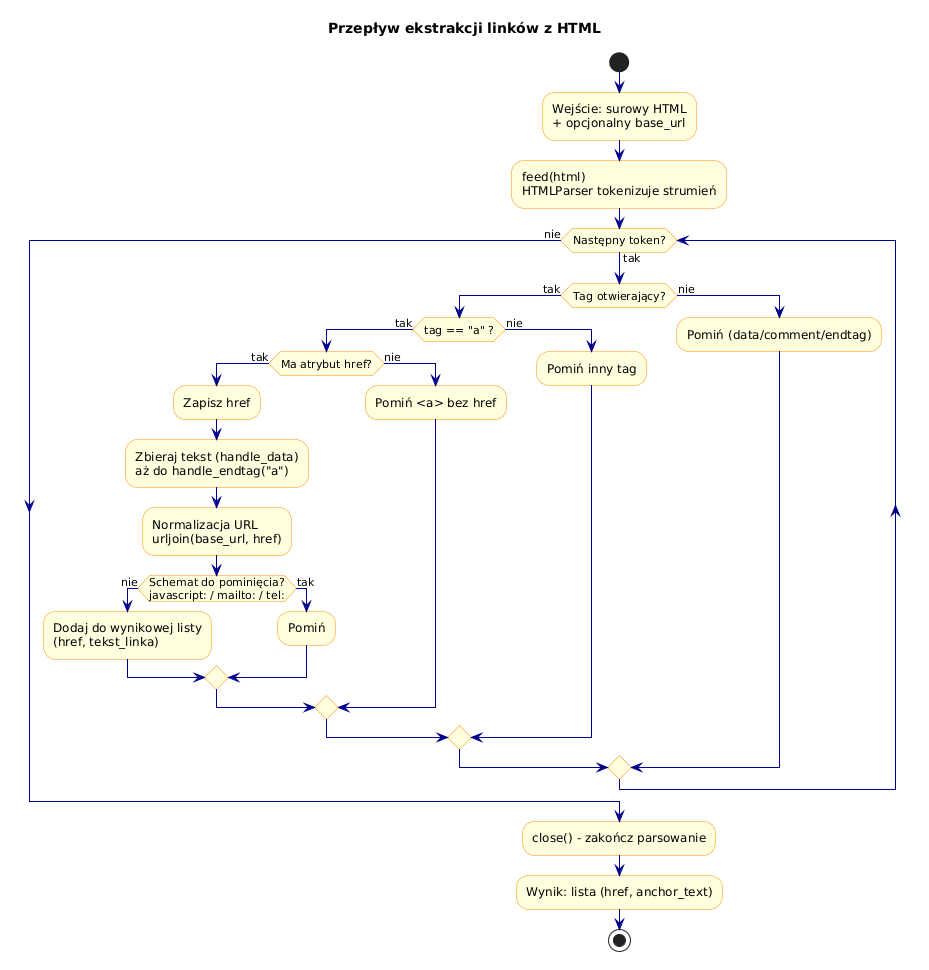

The diagram above was rendered by PlantUML. Its source (embedded in the PNG):
@startuml
title Przepływ ekstrakcji linków z HTML

skinparam activity {
    BackgroundColor LightYellow
    BorderColor DarkOrange
}
skinparam ArrowColor DarkBlue

start

:Wejście: surowy HTML\n+ opcjonalny base_url;

:feed(html)\nHTMLParser tokenizuje strumień;

while (Następny token?) is (tak)
    if (Tag otwierający?) then (tak)
        if (tag == "a" ?) then (tak)
            if (Ma atrybut href?) then (tak)
                :Zapisz href;
                :Zbieraj tekst (handle_data)\naż do handle_endtag("a");
                :Normalizacja URL\nurljoin(base_url, href);
                if (Schemat do pominięcia?\njavascript: / mailto: / tel:) then (nie)
                    :Dodaj do wynikowej listy\n(href, tekst_linka);
                else (tak)
                    :Pomiń;
                endif
            else (nie)
                :Pomiń <a> bez href;
            endif
        else (nie)
            :Pomiń inny tag;
        endif
    else (nie)
        :Pomiń (data/comment/endtag);
    endif
endwhile (nie)

:close() - zakończ parsowanie;

:Wynik: lista (href, anchor_text);

stop
@enduml